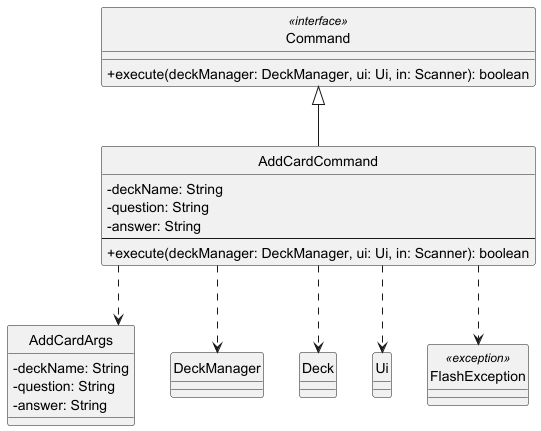

The diagram above was rendered by PlantUML. Its source (embedded in the PNG):
@startuml add_card_command_class
skinparam style strictuml
skinparam classAttributeIconSize 0
skinparam roundcorner 5
skinparam linetype ortho

class Command <<interface>> {
    +execute(deckManager: DeckManager, ui: Ui, in: Scanner): boolean
}

class AddCardCommand {
    -deckName: String
    -question: String
    -answer: String
    --
    +execute(deckManager: DeckManager, ui: Ui, in: Scanner): boolean
}

class AddCardArgs {
    -deckName: String
    -question: String
    -answer: String
}

class DeckManager
class Deck
class Ui
class FlashException <<exception>>

Command <|-- AddCardCommand
AddCardCommand ..> AddCardArgs
AddCardCommand ..> DeckManager
AddCardCommand ..> Deck
AddCardCommand ..> Ui
AddCardCommand ..> FlashException

@enduml